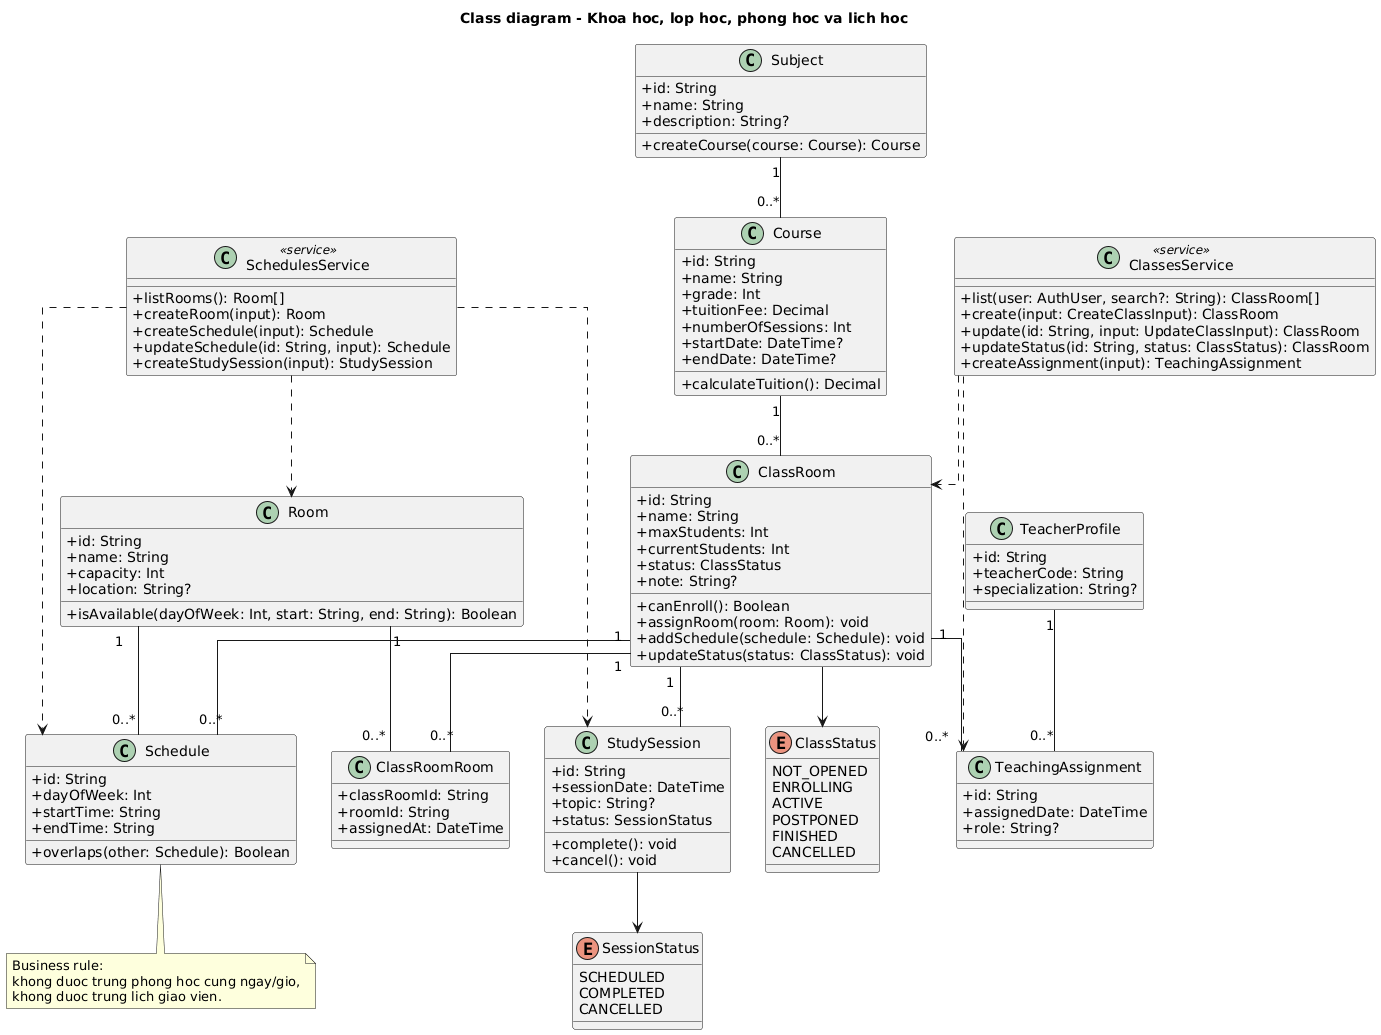

The diagram above was rendered by PlantUML. Its source (embedded in the PNG):
@startuml
title Class diagram - Khoa hoc, lop hoc, phong hoc va lich hoc

skinparam classAttributeIconSize 0
skinparam linetype ortho

class Subject {
  +id: String
  +name: String
  +description: String?
  +createCourse(course: Course): Course
}

class Course {
  +id: String
  +name: String
  +grade: Int
  +tuitionFee: Decimal
  +numberOfSessions: Int
  +startDate: DateTime?
  +endDate: DateTime?
  +calculateTuition(): Decimal
}

class ClassRoom {
  +id: String
  +name: String
  +maxStudents: Int
  +currentStudents: Int
  +status: ClassStatus
  +note: String?
  +canEnroll(): Boolean
  +assignRoom(room: Room): void
  +addSchedule(schedule: Schedule): void
  +updateStatus(status: ClassStatus): void
}

class Room {
  +id: String
  +name: String
  +capacity: Int
  +location: String?
  +isAvailable(dayOfWeek: Int, start: String, end: String): Boolean
}

class ClassRoomRoom {
  +classRoomId: String
  +roomId: String
  +assignedAt: DateTime
}

class Schedule {
  +id: String
  +dayOfWeek: Int
  +startTime: String
  +endTime: String
  +overlaps(other: Schedule): Boolean
}

class StudySession {
  +id: String
  +sessionDate: DateTime
  +topic: String?
  +status: SessionStatus
  +complete(): void
  +cancel(): void
}

class TeacherProfile {
  +id: String
  +teacherCode: String
  +specialization: String?
}

class TeachingAssignment {
  +id: String
  +assignedDate: DateTime
  +role: String?
}

class ClassesService <<service>> {
  +list(user: AuthUser, search?: String): ClassRoom[]
  +create(input: CreateClassInput): ClassRoom
  +update(id: String, input: UpdateClassInput): ClassRoom
  +updateStatus(id: String, status: ClassStatus): ClassRoom
  +createAssignment(input): TeachingAssignment
}

class SchedulesService <<service>> {
  +listRooms(): Room[]
  +createRoom(input): Room
  +createSchedule(input): Schedule
  +updateSchedule(id: String, input): Schedule
  +createStudySession(input): StudySession
}

enum ClassStatus {
  NOT_OPENED
  ENROLLING
  ACTIVE
  POSTPONED
  FINISHED
  CANCELLED
}

enum SessionStatus {
  SCHEDULED
  COMPLETED
  CANCELLED
}

Subject "1" -- "0..*" Course
Course "1" -- "0..*" ClassRoom
ClassRoom "1" -- "0..*" ClassRoomRoom
Room "1" -- "0..*" ClassRoomRoom
ClassRoom "1" -- "0..*" Schedule
Room "1" -- "0..*" Schedule
ClassRoom "1" -- "0..*" StudySession
TeacherProfile "1" -- "0..*" TeachingAssignment
ClassRoom "1" -- "0..*" TeachingAssignment

ClassRoom --> ClassStatus
StudySession --> SessionStatus

ClassesService ..> ClassRoom
ClassesService ..> TeachingAssignment
SchedulesService ..> Room
SchedulesService ..> Schedule
SchedulesService ..> StudySession

note bottom of Schedule
  Business rule:
  khong duoc trung phong hoc cung ngay/gio,
  khong duoc trung lich giao vien.
end note

@enduml